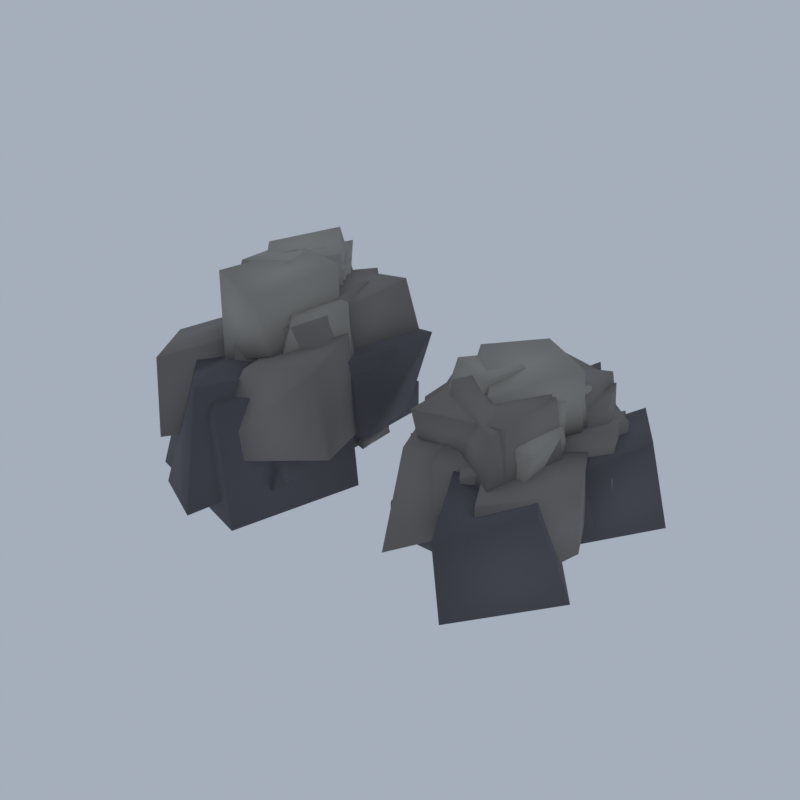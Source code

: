 # Source: NE02_04_entry_rock_pair_04.blend  (saved by Blender 5.2.45; exported with 4.5.12 LTS)
import bpy
from mathutils import Matrix  # noqa: F401  (used for matrix-valued properties, if any)

bpy.ops.wm.read_factory_settings(use_empty=True)
scene = bpy.context.scene
scene.name = 'Scene'

# ---- collections
col_collection = bpy.data.collections.new('Collection'); scene.collection.children.link(col_collection)

# ---- materials (node trees are filled in below, after node groups)
mat_vc_f_rock_d_slate = bpy.data.materials.new('vc_f_rock_d|Slate')
mat_vc_f_rock_d_slate.diffuse_color = (0.1166, 0.1113, 0.1275, 1.0)
mat_vc_f_rock_m_slate = bpy.data.materials.new('vc_f_rock_m|Slate')
mat_vc_f_rock_m_slate.diffuse_color = (0.2349, 0.2195, 0.2047, 1.0)
mat_vc_f_rock_l_cobblestone = bpy.data.materials.new('vc_f_rock_l|Cobblestone')
mat_vc_f_rock_l_cobblestone.diffuse_color = (0.3686, 0.3489, 0.3112, 1.0)

# ---- material node trees
mat_vc_f_rock_d_slate.use_nodes = True; mat_vc_f_rock_d_slate.node_tree.nodes.clear()
_N = mat_vc_f_rock_d_slate.node_tree.nodes; _L = mat_vc_f_rock_d_slate.node_tree.links
n0 = _N.new('ShaderNodeBsdfPrincipled'); n0.name = 'Principled BSDF'; n0.location = (-200, 100)
n0.inputs[0].default_value = (0.1166, 0.1113, 0.1275, 1.0)
n0.inputs[2].default_value = 0.93
n0.inputs[10].default_value = 0.005
n1 = _N.new('ShaderNodeOutputMaterial'); n1.name = 'Material Output'; n1.location = (200, 100)
_L.new(n0.outputs[0], n1.inputs[0])
n1.is_active_output = True
mat_vc_f_rock_m_slate.use_nodes = True; mat_vc_f_rock_m_slate.node_tree.nodes.clear()
_N = mat_vc_f_rock_m_slate.node_tree.nodes; _L = mat_vc_f_rock_m_slate.node_tree.links
n0 = _N.new('ShaderNodeBsdfPrincipled'); n0.name = 'Principled BSDF'; n0.location = (-200, 100)
n0.inputs[0].default_value = (0.2349, 0.2195, 0.2047, 1.0)
n0.inputs[2].default_value = 0.93
n0.inputs[10].default_value = 0.005
n1 = _N.new('ShaderNodeOutputMaterial'); n1.name = 'Material Output'; n1.location = (200, 100)
_L.new(n0.outputs[0], n1.inputs[0])
n1.is_active_output = True
mat_vc_f_rock_l_cobblestone.use_nodes = True; mat_vc_f_rock_l_cobblestone.node_tree.nodes.clear()
_N = mat_vc_f_rock_l_cobblestone.node_tree.nodes; _L = mat_vc_f_rock_l_cobblestone.node_tree.links
n0 = _N.new('ShaderNodeBsdfPrincipled'); n0.name = 'Principled BSDF'; n0.location = (-200, 100)
n0.inputs[0].default_value = (0.3686, 0.3489, 0.3112, 1.0)
n0.inputs[2].default_value = 0.92
n0.inputs[10].default_value = 0.005
n1 = _N.new('ShaderNodeOutputMaterial'); n1.name = 'Material Output'; n1.location = (200, 100)
_L.new(n0.outputs[0], n1.inputs[0])
n1.is_active_output = True

# ---- world
world_world = bpy.data.worlds.new('World'); scene.world = world_world
world_world.use_nodes = True; world_world.node_tree.nodes.clear()
_N = world_world.node_tree.nodes; _L = world_world.node_tree.links
n0 = _N.new('ShaderNodeOutputWorld'); n0.name = 'World Output'; n0.location = (200, 100)
n1 = _N.new('ShaderNodeBackground'); n1.name = 'Background'; n1.location = (-200, 100)
n1.inputs[0].default_value = (0.42, 0.47, 0.55, 1.0)
n1.inputs[1].default_value = 0.9
_L.new(n1.outputs[0], n0.inputs[0])
n0.is_active_output = True
world_world.color = (0.05088, 0.05088, 0.05088)
world_world.sun_shadow_jitter_overblur = 0.0

# ---- meshes
me_entry_rock_pair = bpy.data.meshes.new('entry_rock_pair')
me_entry_rock_pair.from_pydata([(-5.833, -8.787, 0.0), (-2.982, -0.5233, 0.4538), (-10.88, 2.455, 0.2626), (-14.34, -6.77, 0.7322), (-6.0, -9.188, 7.997), (-4.224, -0.1625, 9.214), (-9.2, 2.74, 9.009), (-12.62, -5.116, 9.093), (-11.7, -4.819, 2.076), (-7.773, 1.539, 2.383), (-12.01, 6.619, 1.009), (-14.73, 2.091, 1.741), (-11.34, -3.786, 7.303), (-8.408, 0.4322, 7.57), (-11.52, 6.728, 7.192), (-14.95, 0.7698, 7.051), (-7.363, -10.77, 1.45), (-4.378, -1.122, 2.345), (-10.47, 3.758, 2.667), (-12.37, -8.164, 0.6909), (-7.301, -9.456, 9.37), (-4.529, 0.3318, 8.524), (-10.78, 2.772, 9.164), (-11.42, -5.935, 8.279), (-10.36, -7.179, 3.1), (-7.715, -5.232, 2.824), (-8.883, 0.2247, 2.249), (-12.65, -2.662, 2.132), (-10.08, -7.437, 6.445), (-8.079, -5.348, 6.741), (-9.402, -0.07315, 6.432), (-11.81, -3.942, 6.669), (-4.747, -6.223, 1.976), (-4.434, 4.153, 2.033), (-10.88, 5.02, 1.723), (-12.07, -3.918, 1.707), (-4.375, -3.506, 8.928), (-3.611, 4.047, 8.266), (-10.09, 4.727, 9.63), (-11.52, -2.465, 9.505), (-8.844, -2.157, 2.278), (-3.002, 0.6257, 3.436), (-4.326, 5.969, 2.756), (-9.332, 6.348, 2.62), (-7.666, -0.278, 9.526), (-4.28, -0.002931, 8.656), (-3.569, 7.583, 8.166), (-9.332, 5.479, 8.924), (-12.34, -7.108, 2.94), (-9.809, -3.255, 3.751), (-11.77, 0.9517, 3.984), (-14.91, -3.16, 3.409), (-12.54, -5.63, 7.089), (-9.649, -3.159, 6.983), (-11.96, -0.1748, 7.75), (-13.83, -2.396, 7.849), (-12.91, -5.383, 2.348), (-12.91, -5.617, 2.509), (-13.06, -5.383, 2.509), (-12.91, -5.617, 4.432), (-12.91, -5.383, 4.593), (-13.06, -5.383, 4.432), (-12.91, 7.003, 2.348), (-13.06, 7.003, 2.509), (-12.91, 7.237, 2.509), (-12.91, 7.003, 4.593), (-12.91, 7.237, 4.432), (-13.06, 7.003, 4.432), (-4.374, -5.383, 2.348), (-4.22, -5.383, 2.509), (-4.374, -5.617, 2.509), (-4.374, -5.383, 4.593), (-4.374, -5.617, 4.432), (-4.22, -5.383, 4.432), (-4.374, 7.003, 2.348), (-4.374, 7.237, 2.509), (-4.22, 7.003, 2.509), (-4.374, 7.003, 4.593), (-4.22, 7.003, 4.432), (-4.374, 7.237, 4.432), (5.198, -1.893, 2.163), (9.163, 4.76, 2.146), (3.171, 10.17, 1.768), (-0.8275, 2.464, 2.108), (4.434, -0.2293, 7.232), (7.469, 5.036, 7.918), (3.312, 9.753, 7.382), (0.7745, 2.687, 7.086), (8.29, -0.2057, 1.872), (11.27, 3.653, 2.033), (9.107, 9.695, 2.013), (5.402, 5.592, 2.286), (7.389, 1.189, 5.299), (11.03, 4.134, 5.617), (8.208, 7.907, 5.761), (6.209, 6.558, 5.289), (6.085, 0.4921, 2.636), (11.34, 5.69, 2.467), (7.972, 10.08, 2.0), (2.848, 5.586, 1.718), (6.494, -1.215, 7.168), (10.46, 3.102, 8.014), (7.119, 11.0, 7.996), (4.182, 5.528, 6.787), (11.33, -2.41, 2.646), (15.5, 4.918, 2.296), (12.09, 8.09, 2.45), (8.08, 1.816, 1.581), (12.43, -1.261, 7.328), (14.37, 4.37, 7.716), (12.08, 7.717, 7.734), (8.719, 2.051, 6.729), (11.01, -2.643, 2.146), (11.61, 5.181, 2.131), (6.209, 5.005, 1.877), (5.846, -2.002, 3.126), (10.4, -2.573, 7.345), (11.11, 5.104, 7.29), (7.003, 4.077, 7.318), (7.375, -1.889, 7.511), (11.26, -10.53, 2.697), (15.15, -4.655, 2.39), (10.22, 1.549, 2.237), (6.74, -5.192, 3.435), (11.06, -11.0, 7.78), (13.8, -6.072, 7.809), (10.33, -0.9894, 7.371), (7.885, -4.78, 8.325), (13.02, -0.2793, 3.302), (13.46, 6.249, 3.526), (8.219, 6.006, 3.046), (8.998, -0.3983, 3.602), (12.26, -0.2872, 7.106), (12.87, 6.315, 6.733), (10.01, 6.174, 7.557), (9.483, 0.5909, 7.486), (4.007, -5.383, 2.348), (4.007, -5.617, 2.509), (3.853, -5.383, 2.509), (4.007, -5.617, 4.432), (4.007, -5.383, 4.593), (3.853, -5.383, 4.432), (4.007, 7.003, 2.348), (3.853, 7.003, 2.509), (4.007, 7.237, 2.509), (4.007, 7.003, 4.593), (4.007, 7.237, 4.432), (3.853, 7.003, 4.432), (12.54, -5.383, 2.348), (12.69, -5.383, 2.509), (12.54, -5.617, 2.509), (12.54, -5.383, 4.593), (12.54, -5.617, 4.432), (12.69, -5.383, 4.432), (12.54, 7.003, 2.348), (12.54, 7.237, 2.509), (12.69, 7.003, 2.509), (12.54, 7.003, 4.593), (12.69, 7.003, 4.432), (12.54, 7.237, 4.432), (-11.19, -3.27, 3.313), (-9.108, 0.5747, 3.997), (-11.92, 3.744, 3.307), (-14.1, -0.0807, 3.723), (-11.3, -3.953, 8.432), (-9.32, 0.8344, 8.398), (-11.85, 3.667, 8.307), (-13.77, -0.04131, 7.427), (-7.611, -9.235, 4.349), (-1.814, -4.333, 4.41), (-4.272, 1.614, 3.457), (-8.701, -1.547, 4.375), (-6.489, -6.367, 9.712), (-2.083, -5.074, 10.37), (-4.589, 0.8179, 10.29), (-7.738, -2.151, 9.409), (-12.02, -8.622, 4.187), (-8.504, -2.721, 3.969), (-12.09, 1.369, 3.967), (-15.5, -4.931, 4.138), (-12.18, -8.173, 9.395), (-8.795, -1.911, 10.27), (-11.33, 1.034, 10.32), (-14.91, -4.057, 9.085), (-12.76, -1.029, 5.041), (-8.985, -0.3657, 4.748), (-9.605, 5.666, 4.821), (-13.7, 5.277, 4.899), (-12.31, -0.5414, 8.487), (-9.361, 0.07644, 8.367), (-9.526, 5.243, 8.059), (-13.56, 4.561, 8.385), (-10.22, -4.202, 5.427), (-6.979, -1.436, 4.844), (-8.632, 3.211, 4.811), (-11.46, 1.471, 5.009), (-10.23, -3.967, 8.935), (-7.254, -1.753, 8.519), (-8.302, 1.851, 8.375), (-11.55, 0.4205, 8.968), (-6.912, -0.7336, 5.673), (-5.323, 4.027, 5.643), (-9.02, 6.246, 4.826), (-10.31, 2.383, 5.262), (-6.959, 0.6803, 8.974), (-5.907, 4.123, 8.816), (-9.345, 5.433, 8.831), (-9.348, 1.362, 8.648), (-8.225, 2.135, 5.743), (-6.135, 4.991, 5.207), (-7.633, 7.093, 5.49), (-9.394, 4.25, 5.459), (-7.971, 1.565, 8.644), (-6.34, 4.149, 9.032), (-7.693, 7.731, 8.62), (-9.559, 3.825, 8.415), (-10.49, -5.022, 6.067), (-7.745, -1.024, 6.195), (-10.9, 1.801, 5.631), (-13.14, -2.16, 5.834), (-10.59, -4.356, 9.932), (-8.745, -0.7261, 10.0), (-10.44, 1.543, 9.71), (-12.94, -1.926, 9.452), (-8.686, -5.461, 5.229), (-3.345, -2.331, 5.226), (-5.855, 4.835, 5.829), (-11.0, 0.2424, 6.193), (-8.388, -5.189, 10.87), (-4.677, -1.982, 11.6), (-6.106, 4.231, 12.13), (-10.22, 0.9785, 11.15), (-8.977, -3.254, 6.665), (-4.144, 0.7034, 5.58), (-5.929, 6.516, 5.936), (-10.26, 4.36, 5.964), (-8.334, -1.528, 11.06), (-5.289, 1.71, 11.36), (-7.015, 5.587, 11.58), (-10.46, 3.147, 12.16), (-7.099, -2.943, 6.203), (-4.318, 0.5121, 6.032), (-7.229, 4.392, 6.366), (-9.867, -0.4616, 6.909), (-7.167, -3.028, 11.15), (-5.35, 1.694, 10.89), (-7.355, 3.95, 10.87), (-9.37, -0.6715, 10.66), (-10.44, 0.9314, 6.754), (-6.327, 1.472, 7.512), (-6.934, 7.231, 6.995), (-11.19, 5.382, 7.072), (-9.63, 1.377, 10.97), (-6.458, 3.458, 11.15), (-7.896, 7.148, 11.74), (-10.57, 6.406, 11.08), (-9.061, 0.8234, 7.754), (-4.542, -0.4088, 6.537), (-3.974, 7.157, 7.291), (-8.56, 5.809, 7.417), (-8.334, 0.8403, 12.42), (-5.246, 0.8991, 11.49), (-5.024, 6.639, 11.86), (-7.797, 5.253, 12.1), (-10.27, -3.671, 8.03), (-6.571, -2.522, 6.883), (-6.918, 3.397, 7.746), (-10.42, 1.863, 7.044), (-10.38, -2.944, 11.41), (-6.526, -2.749, 11.75), (-6.645, 2.472, 11.94), (-9.829, 1.928, 11.7), (-6.449, -2.851, 8.189), (-4.052, -0.6583, 7.811), (-5.988, 3.076, 8.329), (-8.559, -0.6275, 8.215), (-6.285, -1.945, 11.54), (-4.933, -0.231, 11.17), (-6.201, 2.417, 11.38), (-8.127, 0.5808, 11.65), (-11.14, -4.667, 1.951), (-6.053, -4.266, 2.08), (-5.05, 5.34, 2.144), (-11.23, 6.074, 2.149), (-11.63, -4.278, 4.763), (-5.358, -2.967, 4.688), (-5.911, 5.399, 4.636), (-12.25, 4.83, 4.456), (6.836, -5.281, 3.974), (8.42, 1.061, 3.815), (5.011, 2.633, 3.079), (2.794, -2.327, 3.871), (7.553, -5.282, 6.933), (8.433, 0.9437, 6.955), (5.674, 2.508, 7.705), (3.485, -3.26, 7.635), (11.87, -8.577, 3.006), (14.37, -2.843, 4.187), (11.92, 2.188, 3.69), (8.977, -3.505, 3.58), (11.26, -7.861, 8.251), (14.11, -2.663, 7.586), (11.86, 1.835, 7.795), (8.395, -2.523, 8.352), (5.675, -8.323, 3.324), (10.1, -2.957, 4.371), (7.54, 5.585, 3.736), (2.168, -0.1077, 3.815), (5.1, -5.87, 8.486), (9.686, -2.817, 8.87), (8.061, 4.433, 8.945), (3.171, 1.305, 9.96), (10.42, -1.53, 3.883), (13.58, 1.915, 3.592), (12.14, 6.217, 4.611), (8.82, 3.698, 4.625), (10.69, -0.7855, 8.519), (13.08, 2.24, 8.878), (11.56, 6.281, 7.94), (9.124, 2.82, 7.89), (3.561, -1.724, 4.496), (8.639, 0.03729, 4.7), (6.988, 6.925, 4.791), (2.596, 5.678, 4.695), (3.876, -1.535, 8.924), (8.584, 0.3647, 8.727), (6.729, 5.51, 8.644), (2.968, 4.365, 8.455), (10.72, 1.327, 4.599), (12.3, 4.735, 4.752), (10.38, 7.724, 4.821), (8.398, 3.302, 4.815), (11.2, 1.231, 8.295), (12.79, 4.483, 8.349), (10.56, 6.569, 8.122), (8.866, 2.588, 7.691), (9.126, -6.351, 4.529), (12.08, -2.797, 4.932), (9.1, 1.552, 5.069), (6.021, -2.972, 4.8), (9.223, -6.316, 8.407), (11.4, -3.54, 8.529), (9.08, 1.242, 8.867), (6.947, -3.113, 8.625), (3.478, -2.423, 5.705), (8.632, -1.448, 5.181), (7.876, 6.067, 4.395), (2.244, 4.124, 4.786), (3.893, -2.523, 9.79), (7.984, -0.567, 9.785), (6.897, 6.18, 9.469), (3.297, 3.731, 9.694), (7.61, -6.311, 5.498), (9.892, -3.946, 5.277), (8.395, 0.1553, 5.309), (5.675, -1.953, 5.246), (7.471, -6.447, 8.612), (10.4, -4.287, 8.389), (8.456, 0.3616, 8.466), (5.574, -1.556, 8.721), (9.837, 0.1076, 5.888), (12.7, 3.254, 6.01), (10.68, 6.439, 5.52), (7.786, 3.729, 5.659), (9.252, 0.6259, 8.697), (11.85, 3.596, 9.234), (10.39, 7.097, 9.047), (7.891, 3.72, 9.108), (8.205, 1.986, 6.345), (8.938, 7.214, 6.481), (4.476, 8.085, 6.205), (4.165, 2.97, 5.829), (8.078, 0.8968, 9.878), (9.902, 7.329, 9.195), (5.403, 8.267, 9.453), (4.301, 2.797, 9.739), (6.947, 0.6476, 5.766), (11.38, 1.555, 6.104), (10.46, 7.538, 6.37), (6.512, 5.474, 5.96), (7.372, 1.281, 10.33), (11.01, 2.045, 10.04), (10.06, 7.181, 9.635), (6.716, 5.401, 9.744), (8.489, -3.431, 6.848), (10.34, -2.558, 6.876), (9.557, 0.638, 6.995), (7.354, -0.4447, 6.463), (8.145, -3.461, 9.087), (10.51, -2.15, 9.498), (9.806, 0.8283, 9.373), (7.778, -0.9747, 9.511), (11.3, -5.021, 6.335), (10.76, 2.428, 5.962), (6.42, 2.34, 6.444), (5.081, -4.198, 7.042), (10.82, -4.879, 11.12), (10.51, 1.002, 11.25), (6.095, 2.584, 11.54), (5.389, -5.59, 10.75), (11.14, -6.725, 6.948), (11.8, -0.6883, 7.709), (7.597, 2.849, 7.674), (6.083, -3.563, 7.849), (10.42, -5.628, 10.89), (10.96, -0.3418, 10.97), (8.263, 2.495, 11.49), (6.287, -3.331, 11.87), (5.74, -2.949, 1.89), (11.66, -4.728, 2.177), (11.22, 5.008, 1.82), (5.181, 6.016, 2.066), (4.721, -3.767, 4.727), (11.3, -4.641, 4.429), (11.93, 5.146, 4.505), (4.737, 5.363, 4.799), (-5.097, 1.678, 2.369), (-3.836, 1.873, 2.202), (-3.81, 3.57, 2.277), (-5.086, 3.647, 2.274), (-5.213, 1.87, 3.014), (-3.679, 1.897, 3.011), (-4.02, 3.423, 3.05), (-5.284, 3.566, 3.027), (-6.276, -3.397, 2.258), (-5.18, -3.33, 2.246), (-5.058, -1.721, 2.257), (-6.032, -1.847, 2.218), (-6.198, -3.526, 3.046), (-5.224, -3.318, 3.036), (-5.27, -1.576, 3.011), (-6.22, -1.962, 3.047), (-5.04, 1.077, 2.358), (-3.76, 0.8032, 2.204), (-3.897, 2.862, 2.245), (-5.088, 3.042, 2.378), (-5.088, 1.082, 3.087), (-3.811, 0.9677, 3.047), (-3.619, 2.949, 3.076), (-4.995, 2.966, 2.951), (4.54, -0.7948, 2.329), (5.739, -0.8617, 2.301), (5.92, 0.8145, 2.373), (4.585, 0.8363, 2.301), (4.517, -0.5651, 3.078), (5.926, -0.6367, 3.138), (5.888, 0.8508, 3.065), (4.584, 0.8949, 3.1), (-5.937, -4.212, 8.474), (-4.26, 0.5198, 8.553), (-6.528, 2.456, 7.902), (-8.539, -2.526, 8.289), (-5.888, -2.82, 11.96), (-4.433, 0.4752, 12.22), (-7.129, 2.153, 11.44), (-8.144, -1.332, 12.13), (-10.07, -4.168, 8.236), (-6.037, -0.4614, 8.748), (-7.461, 6.353, 7.673), (-11.36, 4.29, 8.266), (-9.976, -3.308, 13.44), (-7.375, -1.285, 13.02), (-7.831, 4.205, 12.64), (-11.78, 3.638, 13.69), (-10.6, -0.1754, 9.276), (-7.339, 3.461, 8.407), (-10.36, 6.635, 8.273), (-12.26, 3.624, 9.077), (-9.523, -0.3026, 12.51), (-7.624, 4.004, 12.38), (-10.37, 7.519, 13.02), (-12.62, 3.604, 12.74), (-8.879, -0.5463, 8.834), (-7.326, 3.364, 9.003), (-9.768, 6.05, 9.355), (-10.85, 2.735, 9.112), (-8.783, 0.8264, 12.0), (-7.204, 3.196, 12.6), (-8.888, 5.739, 12.68), (-10.71, 2.549, 12.58), (-6.196, -4.378, 9.877), (-6.072, 1.537, 8.812), (-9.621, 2.038, 9.475), (-9.406, -5.21, 8.908), (-6.531, -5.279, 13.52), (-6.088, 1.45, 14.06), (-9.236, 1.632, 14.34), (-9.748, -4.853, 14.55), (-10.98, -3.782, 9.891), (-6.658, -1.27, 9.494), (-8.23, 4.359, 9.406), (-11.97, 1.892, 10.1), (-9.942, -2.83, 14.6), (-8.028, -0.3991, 13.9), (-8.353, 2.919, 14.19), (-11.67, 1.739, 13.8), (-8.47, -1.233, 9.637), (-7.306, 3.124, 10.07), (-9.548, 5.05, 9.785), (-11.29, 1.105, 10.08), (-8.694, -0.6001, 13.2), (-7.694, 2.665, 13.45), (-10.33, 3.846, 13.44), (-10.74, 1.509, 13.51), (-9.269, -1.588, 9.654), (-6.461, 2.321, 10.78), (-9.222, 6.702, 10.1), (-12.34, 1.923, 10.5), (-8.835, -2.052, 14.16), (-7.341, 3.141, 13.96), (-9.723, 5.586, 14.57), (-11.69, 1.089, 14.32), (9.2, -4.452, 7.011), (11.63, -4.512, 7.239), (11.38, 0.582, 7.452), (8.84, -0.3963, 7.442), (9.42, -4.517, 9.941), (11.8, -3.74, 9.451), (11.46, -0.3836, 9.58), (9.278, -1.004, 9.633), (7.296, -1.121, 7.61), (9.333, 2.284, 6.974), (6.884, 6.264, 7.469), (5.222, 2.325, 7.582), (7.147, -0.9352, 10.19), (9.03, 4.039, 9.806), (7.099, 5.875, 9.876), (5.196, 2.083, 10.57), (8.359, -0.2229, 7.766), (11.05, 0.8275, 8.062), (10.69, 3.854, 8.081), (8.304, 3.221, 8.261), (8.734, 0.4514, 10.04), (10.84, 1.122, 9.829), (10.67, 3.733, 10.19), (8.507, 3.042, 9.935), (8.165, -0.8026, 8.423), (10.96, -0.668, 8.117), (11.26, 2.67, 8.087), (8.185, 2.598, 8.1), (8.598, -0.3348, 10.83), (10.99, -0.8695, 10.66), (11.06, 2.241, 10.63), (8.796, 2.0, 10.61), (8.472, -2.875, 8.268), (9.506, 0.4697, 8.363), (6.232, 2.434, 8.151), (5.858, -1.16, 8.153), (8.171, -2.876, 10.71), (9.125, 1.025, 10.78), (6.748, 2.039, 10.6), (5.688, -1.054, 11.2), (9.352, -2.622, 8.859), (11.51, 1.569, 8.435), (7.32, 4.703, 8.772), (4.73, -0.1524, 8.797), (8.848, -3.311, 11.71), (11.49, 1.445, 12.23), (7.325, 4.442, 11.88), (5.362, 0.5062, 12.31), (7.802, -2.767, 8.944), (10.28, 0.9399, 8.727), (7.073, 3.952, 9.079), (6.012, -0.4577, 8.661), (7.943, -2.252, 11.46), (9.903, 0.6617, 11.67), (7.003, 2.776, 11.65), (6.182, -0.156, 11.64), (8.016, -3.563, 9.488), (8.763, 1.242, 8.763), (5.793, 2.664, 9.474), (4.375, -1.687, 8.903), (8.124, -2.767, 12.15), (8.431, 0.3274, 11.89), (6.264, 1.935, 11.59), (4.908, -0.9546, 11.91)], [], [(0, 3, 2, 1), (4, 5, 6, 7), (0, 1, 5, 4), (1, 2, 6, 5), (2, 3, 7, 6), (3, 0, 4, 7), (8, 11, 10, 9), (12, 13, 14, 15), (8, 9, 13, 12), (9, 10, 14, 13), (10, 11, 15, 14), (11, 8, 12, 15), (16, 19, 18, 17), (20, 21, 22, 23), (16, 17, 21, 20), (17, 18, 22, 21), (18, 19, 23, 22), (19, 16, 20, 23), (24, 27, 26, 25), (28, 29, 30, 31), (24, 25, 29, 28), (25, 26, 30, 29), (26, 27, 31, 30), (27, 24, 28, 31), (32, 35, 34, 33), (36, 37, 38, 39), (32, 33, 37, 36), (33, 34, 38, 37), (34, 35, 39, 38), (35, 32, 36, 39), (40, 43, 42, 41), (44, 45, 46, 47), (40, 41, 45, 44), (41, 42, 46, 45), (42, 43, 47, 46), (43, 40, 44, 47), (48, 51, 50, 49), (52, 53, 54, 55), (48, 49, 53, 52), (49, 50, 54, 53), (50, 51, 55, 54), (51, 48, 52, 55), (56, 57, 58), (59, 60, 61), (62, 63, 64), (65, 66, 67), (68, 69, 70), (71, 72, 73), (74, 75, 76), (77, 78, 79), (62, 56, 58, 63), (57, 59, 61, 58), (60, 65, 67, 61), (66, 64, 63, 67), (74, 62, 64, 75), (65, 77, 79, 66), (78, 76, 75, 79), (68, 74, 76, 69), (77, 71, 73, 78), (72, 70, 69, 73), (56, 68, 70, 57), (71, 60, 59, 72), (62, 74, 68, 56), (58, 61, 67, 63), (70, 72, 59, 57), (77, 65, 60, 71), (64, 66, 79, 75), (76, 78, 73, 69), (80, 83, 82, 81), (84, 85, 86, 87), (80, 81, 85, 84), (81, 82, 86, 85), (82, 83, 87, 86), (83, 80, 84, 87), (88, 91, 90, 89), (92, 93, 94, 95), (88, 89, 93, 92), (89, 90, 94, 93), (90, 91, 95, 94), (91, 88, 92, 95), (96, 99, 98, 97), (100, 101, 102, 103), (96, 97, 101, 100), (97, 98, 102, 101), (98, 99, 103, 102), (99, 96, 100, 103), (104, 107, 106, 105), (108, 109, 110, 111), (104, 105, 109, 108), (105, 106, 110, 109), (106, 107, 111, 110), (107, 104, 108, 111), (112, 115, 114, 113), (116, 117, 118, 119), (112, 113, 117, 116), (113, 114, 118, 117), (114, 115, 119, 118), (115, 112, 116, 119), (120, 123, 122, 121), (124, 125, 126, 127), (120, 121, 125, 124), (121, 122, 126, 125), (122, 123, 127, 126), (123, 120, 124, 127), (128, 131, 130, 129), (132, 133, 134, 135), (128, 129, 133, 132), (129, 130, 134, 133), (130, 131, 135, 134), (131, 128, 132, 135), (136, 137, 138), (139, 140, 141), (142, 143, 144), (145, 146, 147), (148, 149, 150), (151, 152, 153), (154, 155, 156), (157, 158, 159), (142, 136, 138, 143), (137, 139, 141, 138), (140, 145, 147, 141), (146, 144, 143, 147), (154, 142, 144, 155), (145, 157, 159, 146), (158, 156, 155, 159), (148, 154, 156, 149), (157, 151, 153, 158), (152, 150, 149, 153), (136, 148, 150, 137), (151, 140, 139, 152), (142, 154, 148, 136), (138, 141, 147, 143), (150, 152, 139, 137), (157, 145, 140, 151), (144, 146, 159, 155), (156, 158, 153, 149), (160, 163, 162, 161), (164, 165, 166, 167), (160, 161, 165, 164), (161, 162, 166, 165), (162, 163, 167, 166), (163, 160, 164, 167), (168, 171, 170, 169), (172, 173, 174, 175), (168, 169, 173, 172), (169, 170, 174, 173), (170, 171, 175, 174), (171, 168, 172, 175), (176, 179, 178, 177), (180, 181, 182, 183), (176, 177, 181, 180), (177, 178, 182, 181), (178, 179, 183, 182), (179, 176, 180, 183), (184, 187, 186, 185), (188, 189, 190, 191), (184, 185, 189, 188), (185, 186, 190, 189), (186, 187, 191, 190), (187, 184, 188, 191), (192, 195, 194, 193), (196, 197, 198, 199), (192, 193, 197, 196), (193, 194, 198, 197), (194, 195, 199, 198), (195, 192, 196, 199), (200, 203, 202, 201), (204, 205, 206, 207), (200, 201, 205, 204), (201, 202, 206, 205), (202, 203, 207, 206), (203, 200, 204, 207), (208, 211, 210, 209), (212, 213, 214, 215), (208, 209, 213, 212), (209, 210, 214, 213), (210, 211, 215, 214), (211, 208, 212, 215), (216, 219, 218, 217), (220, 221, 222, 223), (216, 217, 221, 220), (217, 218, 222, 221), (218, 219, 223, 222), (219, 216, 220, 223), (224, 227, 226, 225), (228, 229, 230, 231), (224, 225, 229, 228), (225, 226, 230, 229), (226, 227, 231, 230), (227, 224, 228, 231), (232, 235, 234, 233), (236, 237, 238, 239), (232, 233, 237, 236), (233, 234, 238, 237), (234, 235, 239, 238), (235, 232, 236, 239), (240, 243, 242, 241), (244, 245, 246, 247), (240, 241, 245, 244), (241, 242, 246, 245), (242, 243, 247, 246), (243, 240, 244, 247), (248, 251, 250, 249), (252, 253, 254, 255), (248, 249, 253, 252), (249, 250, 254, 253), (250, 251, 255, 254), (251, 248, 252, 255), (256, 259, 258, 257), (260, 261, 262, 263), (256, 257, 261, 260), (257, 258, 262, 261), (258, 259, 263, 262), (259, 256, 260, 263), (264, 267, 266, 265), (268, 269, 270, 271), (264, 265, 269, 268), (265, 266, 270, 269), (266, 267, 271, 270), (267, 264, 268, 271), (272, 275, 274, 273), (276, 277, 278, 279), (272, 273, 277, 276), (273, 274, 278, 277), (274, 275, 279, 278), (275, 272, 276, 279), (280, 283, 282, 281), (284, 285, 286, 287), (280, 281, 285, 284), (281, 282, 286, 285), (282, 283, 287, 286), (283, 280, 284, 287), (288, 291, 290, 289), (292, 293, 294, 295), (288, 289, 293, 292), (289, 290, 294, 293), (290, 291, 295, 294), (291, 288, 292, 295), (296, 299, 298, 297), (300, 301, 302, 303), (296, 297, 301, 300), (297, 298, 302, 301), (298, 299, 303, 302), (299, 296, 300, 303), (304, 307, 306, 305), (308, 309, 310, 311), (304, 305, 309, 308), (305, 306, 310, 309), (306, 307, 311, 310), (307, 304, 308, 311), (312, 315, 314, 313), (316, 317, 318, 319), (312, 313, 317, 316), (313, 314, 318, 317), (314, 315, 319, 318), (315, 312, 316, 319), (320, 323, 322, 321), (324, 325, 326, 327), (320, 321, 325, 324), (321, 322, 326, 325), (322, 323, 327, 326), (323, 320, 324, 327), (328, 331, 330, 329), (332, 333, 334, 335), (328, 329, 333, 332), (329, 330, 334, 333), (330, 331, 335, 334), (331, 328, 332, 335), (336, 339, 338, 337), (340, 341, 342, 343), (336, 337, 341, 340), (337, 338, 342, 341), (338, 339, 343, 342), (339, 336, 340, 343), (344, 347, 346, 345), (348, 349, 350, 351), (344, 345, 349, 348), (345, 346, 350, 349), (346, 347, 351, 350), (347, 344, 348, 351), (352, 355, 354, 353), (356, 357, 358, 359), (352, 353, 357, 356), (353, 354, 358, 357), (354, 355, 359, 358), (355, 352, 356, 359), (360, 363, 362, 361), (364, 365, 366, 367), (360, 361, 365, 364), (361, 362, 366, 365), (362, 363, 367, 366), (363, 360, 364, 367), (368, 371, 370, 369), (372, 373, 374, 375), (368, 369, 373, 372), (369, 370, 374, 373), (370, 371, 375, 374), (371, 368, 372, 375), (376, 379, 378, 377), (380, 381, 382, 383), (376, 377, 381, 380), (377, 378, 382, 381), (378, 379, 383, 382), (379, 376, 380, 383), (384, 387, 386, 385), (388, 389, 390, 391), (384, 385, 389, 388), (385, 386, 390, 389), (386, 387, 391, 390), (387, 384, 388, 391), (392, 395, 394, 393), (396, 397, 398, 399), (392, 393, 397, 396), (393, 394, 398, 397), (394, 395, 399, 398), (395, 392, 396, 399), (400, 403, 402, 401), (404, 405, 406, 407), (400, 401, 405, 404), (401, 402, 406, 405), (402, 403, 407, 406), (403, 400, 404, 407), (408, 411, 410, 409), (412, 413, 414, 415), (408, 409, 413, 412), (409, 410, 414, 413), (410, 411, 415, 414), (411, 408, 412, 415), (416, 419, 418, 417), (420, 421, 422, 423), (416, 417, 421, 420), (417, 418, 422, 421), (418, 419, 423, 422), (419, 416, 420, 423), (424, 427, 426, 425), (428, 429, 430, 431), (424, 425, 429, 428), (425, 426, 430, 429), (426, 427, 431, 430), (427, 424, 428, 431), (432, 435, 434, 433), (436, 437, 438, 439), (432, 433, 437, 436), (433, 434, 438, 437), (434, 435, 439, 438), (435, 432, 436, 439), (440, 443, 442, 441), (444, 445, 446, 447), (440, 441, 445, 444), (441, 442, 446, 445), (442, 443, 447, 446), (443, 440, 444, 447), (448, 451, 450, 449), (452, 453, 454, 455), (448, 449, 453, 452), (449, 450, 454, 453), (450, 451, 455, 454), (451, 448, 452, 455), (456, 459, 458, 457), (460, 461, 462, 463), (456, 457, 461, 460), (457, 458, 462, 461), (458, 459, 463, 462), (459, 456, 460, 463), (464, 467, 466, 465), (468, 469, 470, 471), (464, 465, 469, 468), (465, 466, 470, 469), (466, 467, 471, 470), (467, 464, 468, 471), (472, 475, 474, 473), (476, 477, 478, 479), (472, 473, 477, 476), (473, 474, 478, 477), (474, 475, 479, 478), (475, 472, 476, 479), (480, 483, 482, 481), (484, 485, 486, 487), (480, 481, 485, 484), (481, 482, 486, 485), (482, 483, 487, 486), (483, 480, 484, 487), (488, 491, 490, 489), (492, 493, 494, 495), (488, 489, 493, 492), (489, 490, 494, 493), (490, 491, 495, 494), (491, 488, 492, 495), (496, 499, 498, 497), (500, 501, 502, 503), (496, 497, 501, 500), (497, 498, 502, 501), (498, 499, 503, 502), (499, 496, 500, 503), (504, 507, 506, 505), (508, 509, 510, 511), (504, 505, 509, 508), (505, 506, 510, 509), (506, 507, 511, 510), (507, 504, 508, 511), (512, 515, 514, 513), (516, 517, 518, 519), (512, 513, 517, 516), (513, 514, 518, 517), (514, 515, 519, 518), (515, 512, 516, 519), (520, 523, 522, 521), (524, 525, 526, 527), (520, 521, 525, 524), (521, 522, 526, 525), (522, 523, 527, 526), (523, 520, 524, 527), (528, 531, 530, 529), (532, 533, 534, 535), (528, 529, 533, 532), (529, 530, 534, 533), (530, 531, 535, 534), (531, 528, 532, 535), (536, 539, 538, 537), (540, 541, 542, 543), (536, 537, 541, 540), (537, 538, 542, 541), (538, 539, 543, 542), (539, 536, 540, 543), (544, 547, 546, 545), (548, 549, 550, 551), (544, 545, 549, 548), (545, 546, 550, 549), (546, 547, 551, 550), (547, 544, 548, 551), (552, 555, 554, 553), (556, 557, 558, 559), (552, 553, 557, 556), (553, 554, 558, 557), (554, 555, 559, 558), (555, 552, 556, 559), (560, 563, 562, 561), (564, 565, 566, 567), (560, 561, 565, 564), (561, 562, 566, 565), (562, 563, 567, 566), (563, 560, 564, 567), (568, 571, 570, 569), (572, 573, 574, 575), (568, 569, 573, 572), (569, 570, 574, 573), (570, 571, 575, 574), (571, 568, 572, 575)])
me_entry_rock_pair.polygons.foreach_set('use_smooth', [True] * 448)
me_entry_rock_pair.polygons.foreach_set('material_index', [0, 0, 0, 0, 0, 0, 0, 0, 0, 0, 0, 0, 0, 0, 0, 0, 0, 0, 0, 0, 0, 0, 0, 0, 0, 0, 0, 0, 0, 0, 0, 0, 0, 0, 0, 0, 0, 0, 0, 0, 0, 0, 0, 0, 0, 0, 0, 0, 0, 0, 0, 0, 0, 0, 0, 0, 0, 0, 0, 0, 0, 0, 0, 0, 0, 0, 0, 0, 0, 0, 0, 0, 0, 0, 0, 0, 0, 0, 0, 0, 0, 0, 0, 0, 0, 0, 0, 0, 0, 0, 0, 0, 0, 0, 0, 0, 0, 0, 0, 0, 0, 0, 0, 0, 0, 0, 0, 0, 0, 0, 0, 0, 0, 0, 0, 0, 0, 0, 0, 0, 0, 0, 0, 0, 0, 0, 0, 0, 0, 0, 0, 0, 0, 0, 0, 0, 1, 1, 1, 1, 1, 1, 1, 1, 1, 1, 1, 1, 1, 1, 1, 1, 1, 1, 1, 1, 1, 1, 1, 1, 1, 1, 1, 1, 1, 1, 1, 1, 1, 1, 1, 1, 1, 1, 1, 1, 1, 1, 1, 1, 1, 1, 1, 1, 1, 1, 1, 1, 1, 1, 1, 1, 1, 1, 1, 1, 1, 1, 1, 1, 1, 1, 1, 1, 1, 1, 1, 1, 1, 1, 1, 1, 1, 1, 1, 1, 1, 1, 1, 1, 1, 1, 1, 1, 1, 1, 1, 1, 1, 1, 1, 1, 1, 1, 1, 1, 1, 1, 1, 1, 1, 1, 1, 1, 1, 1, 1, 1, 1, 1, 1, 1, 1, 1, 1, 1, 1, 1, 1, 1, 1, 1, 1, 1, 1, 1, 1, 1, 1, 1, 1, 1, 1, 1, 1, 1, 1, 1, 1, 1, 1, 1, 1, 1, 1, 1, 1, 1, 1, 1, 1, 1, 1, 1, 1, 1, 1, 1, 1, 1, 1, 1, 1, 1, 1, 1, 1, 1, 1, 1, 1, 1, 1, 1, 1, 1, 1, 1, 1, 1, 1, 1, 1, 1, 1, 1, 1, 1, 1, 1, 1, 1, 1, 1, 1, 1, 1, 1, 1, 1, 1, 1, 1, 1, 1, 1, 1, 1, 1, 1, 1, 1, 2, 2, 2, 2, 2, 2, 2, 2, 2, 2, 2, 2, 2, 2, 2, 2, 2, 2, 2, 2, 2, 2, 2, 2, 2, 2, 2, 2, 2, 2, 2, 2, 2, 2, 2, 2, 2, 2, 2, 2, 2, 2, 2, 2, 2, 2, 2, 2, 2, 2, 2, 2, 2, 2, 2, 2, 2, 2, 2, 2, 2, 2, 2, 2, 2, 2, 2, 2, 2, 2, 2, 2, 2, 2, 2, 2, 2, 2, 2, 2, 2, 2, 2, 2, 2, 2, 2, 2, 2, 2, 2, 2, 2, 2, 2, 2])
_k = set([(0, 1), (0, 3), (0, 4), (1, 2), (1, 5), (2, 3), (2, 6), (3, 7), (4, 5), (4, 7), (5, 6), (6, 7), (8, 9), (8, 11), (8, 12), (9, 10), (9, 13), (10, 11), (10, 14), (11, 15), (12, 13), (12, 15), (13, 14), (14, 15), (16, 17), (16, 19), (16, 20), (17, 18), (17, 21), (18, 19), (18, 22), (19, 23), (20, 21), (20, 23), (21, 22), (22, 23), (24, 25), (24, 27), (24, 28), (25, 26), (25, 29), (26, 27), (26, 30), (27, 31), (28, 29), (28, 31), (29, 30), (30, 31), (32, 33), (32, 35), (32, 36), (33, 34), (33, 37), (34, 35), (34, 38), (35, 39), (36, 37), (36, 39), (37, 38), (38, 39), (40, 41), (40, 43), (40, 44), (41, 42), (41, 45), (42, 43), (42, 46), (43, 47), (44, 45), (44, 47), (45, 46), (46, 47), (48, 49), (48, 51), (48, 52), (49, 50), (49, 53), (50, 51), (50, 54), (51, 55), (52, 53), (52, 55), (53, 54), (54, 55), (56, 57), (56, 58), (56, 62), (56, 68), (57, 58), (57, 59), (57, 70), (58, 61), (58, 63), (59, 60), (59, 61), (59, 72), (60, 61), (60, 65), (60, 71), (61, 67), (62, 63), (62, 64), (62, 74), (63, 64), (63, 67), (64, 66), (64, 75), (65, 66), (65, 67), (65, 77), (66, 67), (66, 79), (68, 69), (68, 70), (68, 74), (69, 70), (69, 73), (69, 76), (70, 72), (71, 72), (71, 73), (71, 77), (72, 73), (73, 78), (74, 75), (74, 76), (75, 76), (75, 79), (76, 78), (77, 78), (77, 79), (78, 79), (80, 81), (80, 83), (80, 84), (81, 82), (81, 85), (82, 83), (82, 86), (83, 87), (84, 85), (84, 87), (85, 86), (86, 87), (88, 89), (88, 91), (88, 92), (89, 90), (89, 93), (90, 91), (90, 94), (91, 95), (92, 93), (92, 95), (93, 94), (94, 95), (96, 97), (96, 99), (96, 100), (97, 98), (97, 101), (98, 99), (98, 102), (99, 103), (100, 101), (100, 103), (101, 102), (102, 103), (104, 105), (104, 107), (104, 108), (105, 106), (105, 109), (106, 107), (106, 110), (107, 111), (108, 109), (108, 111), (109, 110), (110, 111), (112, 113), (112, 115), (112, 116), (113, 114), (113, 117), (114, 115), (114, 118), (115, 119), (116, 117), (116, 119), (117, 118), (118, 119), (120, 121), (120, 123), (120, 124), (121, 122), (121, 125), (122, 123), (122, 126), (123, 127), (124, 125), (124, 127), (125, 126), (126, 127), (128, 129), (128, 131), (128, 132), (129, 130), (129, 133), (130, 131), (130, 134), (131, 135), (132, 133), (132, 135), (133, 134), (134, 135), (136, 137), (136, 138), (136, 142), (136, 148), (137, 138), (137, 139), (137, 150), (138, 141), (138, 143), (139, 140), (139, 141), (139, 152), (140, 141), (140, 145), (140, 151), (141, 147), (142, 143), (142, 144), (142, 154), (143, 144), (143, 147), (144, 146), (144, 155), (145, 146), (145, 147), (145, 157), (146, 147), (146, 159), (148, 149), (148, 150), (148, 154), (149, 150), (149, 153), (149, 156), (150, 152), (151, 152), (151, 153), (151, 157), (152, 153), (153, 158), (154, 155), (154, 156), (155, 156), (155, 159), (156, 158), (157, 158), (157, 159), (158, 159), (160, 161), (160, 163), (160, 164), (161, 162), (161, 165), (162, 163), (162, 166), (163, 167), (164, 165), (164, 167), (165, 166), (166, 167), (168, 169), (168, 171), (168, 172), (169, 170), (169, 173), (170, 171), (170, 174), (171, 175), (172, 173), (172, 175), (173, 174), (174, 175), (176, 177), (176, 179), (176, 180), (177, 178), (177, 181), (178, 179), (178, 182), (179, 183), (180, 181), (180, 183), (181, 182), (182, 183), (184, 185), (184, 187), (184, 188), (185, 186), (185, 189), (186, 187), (186, 190), (187, 191), (188, 189), (188, 191), (189, 190), (190, 191), (192, 193), (192, 195), (192, 196), (193, 194), (193, 197), (194, 195), (194, 198), (195, 199), (196, 197), (196, 199), (197, 198), (198, 199), (200, 201), (200, 203), (200, 204), (201, 202), (201, 205), (202, 203), (202, 206), (203, 207), (204, 205), (204, 207), (205, 206), (206, 207), (208, 209), (208, 211), (208, 212), (209, 210), (209, 213), (210, 211), (210, 214), (211, 215), (212, 213), (212, 215), (213, 214), (214, 215), (216, 217), (216, 219), (216, 220), (217, 218), (217, 221), (218, 219), (218, 222), (219, 223), (220, 221), (220, 223), (221, 222), (222, 223), (224, 225), (224, 227), (224, 228), (225, 226), (225, 229), (226, 227), (226, 230), (227, 231), (228, 229), (228, 231), (229, 230), (230, 231), (232, 233), (232, 235), (232, 236), (233, 234), (233, 237), (234, 235), (234, 238), (235, 239), (236, 237), (236, 239), (237, 238), (238, 239), (240, 241), (240, 243), (240, 244), (241, 242), (241, 245), (242, 243), (242, 246), (243, 247), (244, 245), (244, 247), (245, 246), (246, 247), (248, 249), (248, 251), (248, 252), (249, 250), (249, 253), (250, 251), (250, 254), (251, 255), (252, 253), (252, 255), (253, 254), (254, 255), (256, 257), (256, 259), (256, 260), (257, 258), (257, 261), (258, 259), (258, 262), (259, 263), (260, 261), (260, 263), (261, 262), (262, 263), (264, 265), (264, 267), (264, 268), (265, 266), (265, 269), (266, 267), (266, 270), (267, 271), (268, 269), (268, 271), (269, 270), (270, 271), (272, 273), (272, 275), (272, 276), (273, 274), (273, 277), (274, 275), (274, 278), (275, 279), (276, 277), (276, 279), (277, 278), (278, 279), (280, 281), (280, 283), (280, 284), (281, 282), (281, 285), (282, 283), (282, 286), (283, 287), (284, 285), (284, 287), (285, 286), (286, 287), (288, 289), (288, 291), (288, 292), (289, 290), (289, 293), (290, 291), (290, 294), (291, 295), (292, 293), (292, 295), (293, 294), (294, 295), (296, 297), (296, 299), (296, 300), (297, 298), (297, 301), (298, 299), (298, 302), (299, 303), (300, 301), (300, 303), (301, 302), (302, 303), (304, 305), (304, 307), (304, 308), (305, 306), (305, 309), (306, 307), (306, 310), (307, 311), (308, 309), (308, 311), (309, 310), (310, 311), (312, 313), (312, 315), (312, 316), (313, 314), (313, 317), (314, 315), (314, 318), (315, 319), (316, 317), (316, 319), (317, 318), (318, 319), (320, 321), (320, 323), (320, 324), (321, 322), (321, 325), (322, 323), (322, 326), (323, 327), (324, 325), (324, 327), (325, 326), (326, 327), (328, 329), (328, 331), (328, 332), (329, 330), (329, 333), (330, 331), (330, 334), (331, 335), (332, 333), (332, 335), (333, 334), (334, 335), (336, 337), (336, 339), (336, 340), (337, 338), (337, 341), (338, 339), (338, 342), (339, 343), (340, 341), (340, 343), (341, 342), (342, 343), (344, 345), (344, 347), (344, 348), (345, 346), (345, 349), (346, 347), (346, 350), (347, 351), (348, 349), (348, 351), (349, 350), (350, 351), (352, 353), (352, 355), (352, 356), (353, 354), (353, 357), (354, 355), (354, 358), (355, 359), (356, 357), (356, 359), (357, 358), (358, 359), (360, 361), (360, 363), (360, 364), (361, 362), (361, 365), (362, 363), (362, 366), (363, 367), (364, 365), (364, 367), (365, 366), (366, 367), (368, 369), (368, 371), (368, 372), (369, 370), (369, 373), (370, 371), (370, 374), (371, 375), (372, 373), (372, 375), (373, 374), (374, 375), (376, 377), (376, 379), (376, 380), (377, 378), (377, 381), (378, 379), (378, 382), (379, 383), (380, 381), (380, 383), (381, 382), (382, 383), (384, 385), (384, 387), (384, 388), (385, 386), (385, 389), (386, 387), (386, 390), (387, 391), (388, 389), (388, 391), (389, 390), (390, 391), (392, 393), (392, 395), (392, 396), (393, 394), (393, 397), (394, 395), (394, 398), (395, 399), (396, 397), (396, 399), (397, 398), (398, 399), (400, 401), (400, 403), (400, 404), (401, 402), (401, 405), (402, 403), (402, 406), (403, 407), (404, 405), (404, 407), (405, 406), (406, 407), (408, 409), (408, 411), (408, 412), (409, 410), (409, 413), (410, 411), (410, 414), (411, 415), (412, 413), (412, 415), (413, 414), (414, 415), (416, 417), (416, 419), (416, 420), (417, 418), (417, 421), (418, 419), (418, 422), (419, 423), (420, 421), (420, 423), (421, 422), (422, 423), (424, 425), (424, 427), (424, 428), (425, 426), (425, 429), (426, 427), (426, 430), (427, 431), (428, 429), (428, 431), (429, 430), (430, 431), (432, 433), (432, 435), (432, 436), (433, 434), (433, 437), (434, 435), (434, 438), (435, 439), (436, 437), (436, 439), (437, 438), (438, 439), (440, 441), (440, 443), (440, 444), (441, 442), (441, 445), (442, 443), (442, 446), (443, 447), (444, 445), (444, 447), (445, 446), (446, 447), (448, 449), (448, 451), (448, 452), (449, 450), (449, 453), (450, 451), (450, 454), (451, 455), (452, 453), (452, 455), (453, 454), (454, 455), (456, 457), (456, 459), (456, 460), (457, 458), (457, 461), (458, 459), (458, 462), (459, 463), (460, 461), (460, 463), (461, 462), (462, 463), (464, 465), (464, 467), (464, 468), (465, 466), (465, 469), (466, 467), (466, 470), (467, 471), (468, 469), (468, 471), (469, 470), (470, 471), (472, 473), (472, 475), (472, 476), (473, 474), (473, 477), (474, 475), (474, 478), (475, 479), (476, 477), (476, 479), (477, 478), (478, 479), (480, 481), (480, 483), (480, 484), (481, 482), (481, 485), (482, 483), (482, 486), (483, 487), (484, 485), (484, 487), (485, 486), (486, 487), (488, 489), (488, 491), (488, 492), (489, 490), (489, 493), (490, 491), (490, 494), (491, 495), (492, 493), (492, 495), (493, 494), (494, 495), (496, 497), (496, 499), (496, 500), (497, 498), (497, 501), (498, 499), (498, 502), (499, 503), (500, 501), (500, 503), (501, 502), (502, 503), (504, 505), (504, 507), (504, 508), (505, 506), (505, 509), (506, 507), (506, 510), (507, 511), (508, 509), (508, 511), (509, 510), (510, 511), (512, 513), (512, 515), (512, 516), (513, 514), (513, 517), (514, 515), (514, 518), (515, 519), (516, 517), (516, 519), (517, 518), (518, 519), (520, 521), (520, 523), (520, 524), (521, 522), (521, 525), (522, 523), (522, 526), (523, 527), (524, 525), (524, 527), (525, 526), (526, 527), (528, 529), (528, 531), (528, 532), (529, 530), (529, 533), (530, 531), (530, 534), (531, 535), (532, 533), (532, 535), (533, 534), (534, 535), (536, 537), (536, 539), (536, 540), (537, 538), (537, 541), (538, 539), (538, 542), (539, 543), (540, 541), (540, 543), (541, 542), (542, 543), (544, 545), (544, 547), (544, 548), (545, 546), (545, 549), (546, 547), (546, 550), (547, 551), (548, 549), (548, 551), (549, 550), (550, 551), (552, 553), (552, 555), (552, 556), (553, 554), (553, 557), (554, 555), (554, 558), (555, 559), (556, 557), (556, 559), (557, 558), (558, 559), (560, 561), (560, 563), (560, 564), (561, 562), (561, 565), (562, 563), (562, 566), (563, 567), (564, 565), (564, 567), (565, 566), (566, 567), (568, 569), (568, 571), (568, 572), (569, 570), (569, 573), (570, 571), (570, 574), (571, 575), (572, 573), (572, 575), (573, 574), (574, 575)])
me_entry_rock_pair.attributes.new('sharp_edge', 'BOOLEAN', 'EDGE').data.foreach_set('value', [ (min(e.vertices), max(e.vertices)) in _k for e in me_entry_rock_pair.edges])
me_entry_rock_pair.materials.append(mat_vc_f_rock_d_slate)
me_entry_rock_pair.materials.append(mat_vc_f_rock_m_slate)
me_entry_rock_pair.materials.append(mat_vc_f_rock_l_cobblestone)
me_entry_rock_pair.update()

# ---- objects
ob_entry_rock_pair = bpy.data.objects.new('entry_rock_pair', me_entry_rock_pair)

# ---- transforms, parenting, visibility, modifiers, constraints
ob_entry_rock_pair.location = (0.0, 0.0, 0.0)

# ---- collection membership
scene.collection.objects.link(ob_entry_rock_pair)

# ---- scene / render settings (as saved in the file)
scene.frame_start = 1; scene.frame_end = 250; scene.frame_set(1)
scene.render.engine = 'CYCLES'
scene.render.resolution_x = 420
scene.render.resolution_y = 420
scene.render.bake_bias = 0.0
scene.render.bake_samples = 0
scene.render.compositor_device = 'GPU'
scene.cycles.samples = 24
scene.cycles.adaptive_threshold = 0.05
scene.cycles.max_bounces = 4
scene.cycles.diffuse_bounces = 2
scene.cycles.glossy_bounces = 2
scene.cycles.transmission_bounces = 2
scene.cycles.transparent_max_bounces = 4
scene.eevee.taa_render_samples = 48
scene.eevee.use_volume_custom_range = False
scene.eevee.fast_gi_thickness_near = 0.1
scene.eevee.fast_gi_thickness_far = 0.0
scene.eevee.ray_tracing_options.screen_trace_thickness = 0.1
scene.view_settings.view_transform = 'Standard'
bpy.context.view_layer.update()

# ---- added for rendering (the .blend has no active camera): camera
cam_auto = bpy.data.cameras.new('AutoCamera')
cam_auto.lens = 50.0
cam_auto.sensor_width = 36.0
cam_auto.clip_end = 1000.0
ob_auto_camera = bpy.data.objects.new('AutoCamera', cam_auto)
scene.collection.objects.link(ob_auto_camera)
ob_auto_camera.location = (37.6756, -45.2107, 37.4405)
ob_auto_camera.rotation_euler = (1.09748, -7.21219e-08, 0.694738)
scene.camera = ob_auto_camera
bpy.context.view_layer.update()
